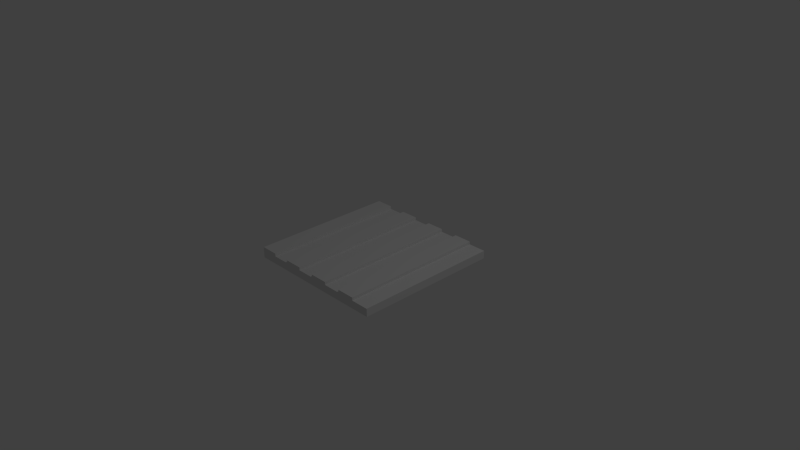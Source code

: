 # Source: farm.blend  (saved by Blender 2.76.0; exported with 4.5.12 LTS)
import bpy
from mathutils import Matrix  # noqa: F401  (used for matrix-valued properties, if any)

bpy.ops.wm.read_factory_settings(use_empty=True)
scene = bpy.context.scene
scene.name = 'Scene'

# ---- collections
col_collection_1 = bpy.data.collections.new('Collection 1'); scene.collection.children.link(col_collection_1)

# ---- materials (node trees are filled in below, after node groups)
mat_material = bpy.data.materials.new('Material')
mat_material.alpha_threshold = 0.0
mat_material.use_transparent_shadow = False
mat_material.roughness = 0.5
mat_material.line_color = (0.0, 0.0, 0.0, 1.0)

# ---- material node trees

# ---- world
world_world = bpy.data.worlds.new('World'); scene.world = world_world
world_world.color = (0.05088, 0.05088, 0.05088)
world_world.use_sun_shadow = False
world_world.sun_shadow_jitter_overblur = 0.0
world_world.cycles.sampling_method = 'MANUAL'
world_world.cycles.sample_map_resolution = 256

# ---- cameras
cam_camera = bpy.data.cameras.new('Camera')
cam_camera.clip_end = 100.0
cam_camera.lens = 35.0
cam_camera.sensor_width = 32.0
cam_camera.sensor_height = 18.0
cam_camera.ortho_scale = 7.314
cam_camera.dof.focus_distance = 0.0
cam_camera.dof.aperture_fstop = 128.0

# ---- lights
light_lamp = bpy.data.lights.new('Lamp', 'POINT')
light_lamp.transmission_factor = 0.0
light_lamp.cutoff_distance = 30.0
light_lamp.energy = 100.0
light_lamp.shadow_buffer_clip_start = 1.001
light_lamp.shadow_soft_size = 0.1
light_lamp.shadow_maximum_resolution = 0.006
light_lamp.use_absolute_resolution = True
light_lamp.cycles.use_multiple_importance_sampling = False

# ---- meshes
me_cube = bpy.data.meshes.new('Cube')
me_cube.from_pydata([(1.0, 1.0, -0.167), (1.0, -1.0, -0.167), (-1.0, -1.0, -0.167), (-1.0, 1.0, -0.167), (1.0, 1.0, 0.167), (1.0, -1.0, 0.167), (-1.0, -1.0, 0.167), (-1.0, 1.0, 0.167), (1.788e-07, 1.0, -0.167), (0.0, -1.0, -0.167), (2.384e-07, 1.0, 0.167), (-5.364e-07, -1.0, 0.167), (-0.5, 1.0, -0.167), (-0.5, -1.0, -0.167), (-0.5, 1.0, 0.167), (-0.5, -1.0, 0.167), (0.5, 1.0, -0.167), (0.5, -1.0, -0.167), (0.5, 1.0, 0.167), (0.5, -1.0, 0.167), (-0.75, 1.0, -0.167), (-0.75, -1.0, -0.167), (-0.75, 1.0, 0.167), (-0.75, -1.0, 0.167), (-0.25, 1.0, -0.167), (-0.25, -1.0, -0.167), (-0.25, 1.0, 0.167), (-0.25, -1.0, 0.167), (0.25, 1.0, -0.167), (0.25, -1.0, -0.167), (0.25, 1.0, 0.167), (0.25, -1.0, 0.167), (0.75, 1.0, -0.167), (0.75, -1.0, -0.167), (0.75, 1.0, 0.167), (0.75, -1.0, 0.167), (-0.75, 1.0, 0.292), (-1.0, 1.0, 0.292), (-0.75, -1.0, 0.292), (-1.0, -1.0, 0.292), (0.25, 1.0, 0.292), (2.384e-07, 1.0, 0.292), (0.25, -1.0, 0.292), (-5.364e-07, -1.0, 0.292), (-0.25, 1.0, 0.292), (-0.5, 1.0, 0.292), (-0.25, -1.0, 0.292), (-0.5, -1.0, 0.292), (0.75, 1.0, 0.292), (0.5, 1.0, 0.292), (0.75, -1.0, 0.292), (0.5, -1.0, 0.292)], [], [(20, 21, 2, 3), (34, 18, 49, 48), (0, 4, 5, 1), (21, 23, 6, 2), (2, 6, 7, 3), (22, 20, 3, 7), (30, 28, 8, 10), (29, 31, 11, 9), (11, 31, 42, 43), (28, 29, 9, 8), (26, 24, 12, 14), (25, 27, 15, 13), (26, 14, 45, 44), (24, 25, 13, 12), (32, 33, 17, 16), (35, 34, 48, 50), (33, 35, 19, 17), (34, 32, 16, 18), (14, 12, 20, 22), (13, 15, 23, 21), (14, 22, 23, 15), (12, 13, 21, 20), (8, 9, 25, 24), (10, 26, 27, 11), (9, 11, 27, 25), (10, 8, 24, 26), (16, 17, 29, 28), (18, 30, 31, 19), (17, 19, 31, 29), (18, 16, 28, 30), (4, 0, 32, 34), (1, 5, 35, 33), (4, 34, 35, 5), (0, 1, 33, 32), (36, 37, 39, 38), (40, 41, 43, 42), (44, 45, 47, 46), (48, 49, 51, 50), (15, 27, 46, 47), (19, 35, 50, 51), (22, 7, 37, 36), (6, 23, 38, 39), (10, 11, 43, 41), (18, 19, 51, 49), (7, 6, 39, 37), (14, 15, 47, 45), (27, 26, 44, 46), (23, 22, 36, 38), (31, 30, 40, 42), (30, 10, 41, 40)])
me_cube.materials.append(mat_material)
me_cube.use_remesh_preserve_volume = False
me_cube.use_remesh_preserve_attributes = False
me_cube.use_mirror_vertex_groups = False
me_cube.update()

# ---- objects
ob_cube = bpy.data.objects.new('Cube', me_cube)
ob_lamp = bpy.data.objects.new('Lamp', light_lamp)
ob_camera = bpy.data.objects.new('Camera', cam_camera)

# ---- transforms, parenting, visibility, modifiers, constraints
ob_cube.location = (0.0, 0.0, 0.0)
ob_cube.scale = (1.0, 1.0, 0.3253)
ob_cube.lock_rotations_4d = False
ob_cube.empty_display_type = 'ARROWS'
ob_cube.lineart.crease_threshold = 0.0
ob_lamp.location = (4.076, 1.005, 5.904)
ob_lamp.rotation_euler = (0.6503, 0.05522, 1.866)
ob_lamp.lock_rotations_4d = False
ob_lamp.empty_display_type = 'ARROWS'
ob_lamp.color = (0.0, 0.0, 0.0, 0.0)
ob_lamp.lineart.crease_threshold = 0.0
ob_camera.location = (7.481, -6.508, 5.344)
ob_camera.rotation_euler = (1.109, 0.01082, 0.8149)
ob_camera.lock_rotations_4d = False
ob_camera.empty_display_type = 'ARROWS'
ob_camera.color = (0.0, 0.0, 0.0, 0.0)
ob_camera.display_type = 'WIRE'
ob_camera.lineart.crease_threshold = 0.0

# ---- collection membership
col_collection_1.objects.link(ob_cube)
col_collection_1.objects.link(ob_lamp)
col_collection_1.objects.link(ob_camera)

# ---- scene / render settings (as saved in the file)
scene.camera = ob_camera
scene.frame_start = 1; scene.frame_end = 250; scene.frame_set(1)
scene.render.engine = 'BLENDER_EEVEE_NEXT'
scene.render.resolution_percentage = 50
scene.render.dither_intensity = 0.0
scene.cycles.use_denoising = False
scene.cycles.samples = 10
scene.cycles.sampling_pattern = 'TABULATED_SOBOL'
scene.cycles.light_sampling_threshold = 0.0
scene.cycles.use_adaptive_sampling = False
scene.cycles.use_light_tree = False
scene.cycles.blur_glossy = 0.0
scene.cycles.pixel_filter_type = 'GAUSSIAN'
scene.cycles.sample_clamp_indirect = 0.0
scene.view_settings.view_transform = 'Standard'
bpy.context.view_layer.update()

